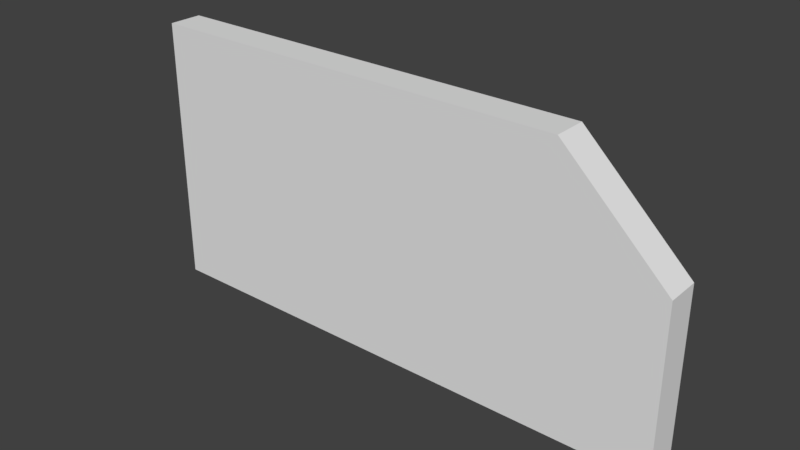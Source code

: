 # Source: item_card.blend  (saved by Blender 2.79.0; exported with 4.5.12 LTS)
import bpy
from mathutils import Matrix  # noqa: F401  (used for matrix-valued properties, if any)

bpy.ops.wm.read_factory_settings(use_empty=True)
scene = bpy.context.scene
scene.name = 'Scene'

# ---- collections
col_collection_1 = bpy.data.collections.new('Collection 1'); scene.collection.children.link(col_collection_1)

# ---- world
world_world = bpy.data.worlds.new('World'); scene.world = world_world
world_world.color = (0.05088, 0.05088, 0.05088)
world_world.use_sun_shadow = False
world_world.sun_shadow_jitter_overblur = 0.0
world_world.cycles.sampling_method = 'MANUAL'

# ---- meshes
me_cube = bpy.data.meshes.new('Cube')
me_cube.from_pydata([(-0.16, -0.01, -0.08), (-0.16, -0.01, 0.08), (-0.16, 0.01, -0.08), (-0.16, 0.01, 0.08), (0.16, -0.01, -0.08), (0.16, 0.01, -0.08), (0.16, -0.01, 0.02), (0.09758, -0.01, 0.08), (0.09758, 0.01, 0.08), (0.16, 0.01, 0.02)], [], [(0, 1, 3, 2), (4, 6, 7, 1, 0), (2, 3, 8, 9, 5), (2, 5, 4, 0), (5, 9, 6, 4), (8, 7, 6, 9), (8, 3, 1, 7)])
me_cube.use_remesh_preserve_volume = False
me_cube.use_remesh_preserve_attributes = False
me_cube.use_mirror_vertex_groups = False
me_cube.update()

# ---- objects
ob_body = bpy.data.objects.new('body', me_cube)

# ---- transforms, parenting, visibility, modifiers, constraints
ob_body.location = (0.0, 0.0, 0.08)
ob_body.lineart.crease_threshold = 0.0

# ---- collection membership
col_collection_1.objects.link(ob_body)

# ---- scene / render settings (as saved in the file)
scene.frame_start = 1; scene.frame_end = 250; scene.frame_set(1)
scene.render.engine = 'BLENDER_EEVEE_NEXT'
scene.render.resolution_percentage = 50
scene.render.dither_intensity = 0.0
scene.cycles.use_denoising = False
scene.cycles.samples = 128
scene.cycles.sampling_pattern = 'TABULATED_SOBOL'
scene.cycles.use_adaptive_sampling = False
scene.cycles.use_light_tree = False
scene.cycles.blur_glossy = 0.0
scene.cycles.sample_clamp_indirect = 0.0
scene.view_settings.view_transform = 'Standard'
bpy.context.view_layer.update()

# ---- added for rendering (the .blend has no active camera and no usable light): camera, sun
cam_auto = bpy.data.cameras.new('AutoCamera')
cam_auto.lens = 50.0
cam_auto.sensor_width = 36.0
cam_auto.clip_end = 1000.0
ob_auto_camera = bpy.data.objects.new('AutoCamera', cam_auto)
scene.collection.objects.link(ob_auto_camera)
ob_auto_camera.location = (0.331535, -0.397842, 0.345228)
ob_auto_camera.rotation_euler = (1.09748, -7.21219e-08, 0.694738)
scene.camera = ob_auto_camera
light_auto_sun = bpy.data.lights.new('AutoSun', 'SUN')
light_auto_sun.energy = 3.0
light_auto_sun.angle = 0.0523599
ob_auto_sun = bpy.data.objects.new('AutoSun', light_auto_sun)
scene.collection.objects.link(ob_auto_sun)
ob_auto_sun.rotation_euler = (0.872665, 0.174533, 0.523599)
bpy.context.view_layer.update()
